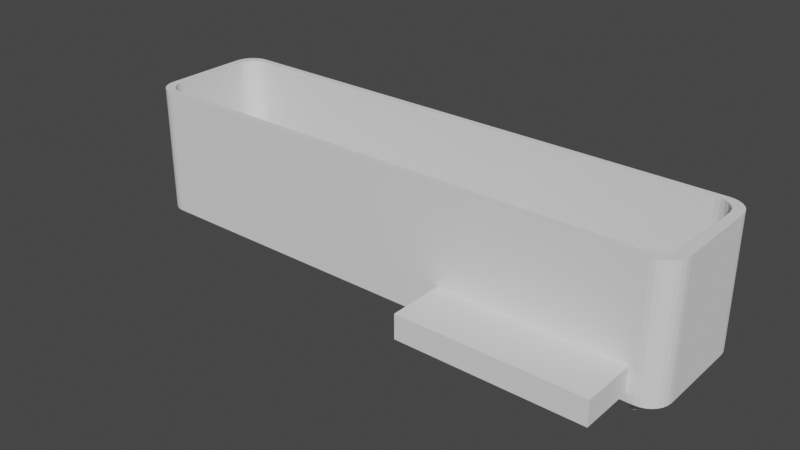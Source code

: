 # Source: v5.blend  (saved by Blender 2.90.8; exported with 4.5.12 LTS)
import bpy
from mathutils import Matrix  # noqa: F401  (used for matrix-valued properties, if any)

bpy.ops.wm.read_factory_settings(use_empty=True)
scene = bpy.context.scene
scene.name = 'Scene'

# ---- collections
col_collection = bpy.data.collections.new('Collection'); scene.collection.children.link(col_collection)

# ---- world
world_world = bpy.data.worlds.new('World'); scene.world = world_world
world_world.use_nodes = True; world_world.node_tree.nodes.clear()
_N = world_world.node_tree.nodes; _L = world_world.node_tree.links
n0 = _N.new('ShaderNodeOutputWorld'); n0.name = 'World Output'; n0.location = (300, 300)
n1 = _N.new('ShaderNodeBackground'); n1.name = 'Background'; n1.location = (10, 300)
n1.inputs[0].default_value = (0.05088, 0.05088, 0.05088, 1.0)
_L.new(n1.outputs[0], n0.inputs[0])
n0.is_active_output = True
world_world.color = (0.05088, 0.05088, 0.05088)
world_world.use_sun_shadow = False
world_world.sun_shadow_jitter_overblur = 0.0

# ---- meshes
me_v1_001 = bpy.data.meshes.new('V1.001')
me_v1_001.from_pydata([(-59.28, -13.6, -17.41), (59.06, -13.6, -17.41), (60.14, -13.49, -17.41), (61.16, -13.16, -17.41), (62.08, -12.62, -17.41), (62.85, -11.91, -17.41), (63.43, -11.06, -17.41), (63.79, -10.11, -17.41), (63.91, -9.104, -17.41), (63.91, 8.896, -17.41), (63.79, 9.897, -17.41), (63.43, 10.85, -17.41), (62.85, 11.7, -17.41), (62.08, 12.41, -17.41), (61.16, 12.95, -17.41), (60.14, 13.28, -17.41), (59.06, 13.4, -17.41), (-59.28, 13.4, -17.41), (-60.36, 13.28, -17.41), (-61.38, 12.95, -17.41), (-62.3, 12.41, -17.41), (-63.07, 11.7, -17.41), (-63.65, 10.85, -17.41), (-64.01, 9.897, -17.41), (-64.13, 8.896, -17.41), (-64.13, -9.104, -17.41), (-64.01, -10.11, -17.41), (-63.65, -11.06, -17.41), (-63.07, -11.91, -17.41), (-62.3, -12.62, -17.41), (-61.38, -13.16, -17.41), (-60.36, -13.49, -17.41), (-60.88, -15.2, -19.01), (61.12, -15.2, -19.01), (-60.88, -15.2, 10.99), (61.12, -15.2, 10.99), (62.23, -15.08, 10.99), (62.23, -15.08, -19.01), (63.29, -14.71, 10.99), (63.29, -14.71, -19.01), (64.24, -14.11, -19.01), (64.24, -14.11, 10.99), (65.03, -13.32, -19.01), (65.03, -13.32, 10.99), (65.62, -12.37, -19.01), (65.62, -12.37, 10.99), (65.99, -11.32, -19.01), (65.99, -11.32, 10.99), (66.12, -10.2, -19.01), (66.12, -10.2, 10.99), (66.12, 9.796, -19.01), (66.12, 9.796, 10.99), (65.99, 10.91, -19.01), (65.99, 10.91, 10.99), (65.62, 11.97, -19.01), (65.62, 11.97, 10.99), (65.03, 12.91, -19.01), (65.03, 12.91, 10.99), (64.24, 13.71, -19.01), (64.24, 13.71, 10.99), (63.29, 14.3, -19.01), (63.29, 14.3, 10.99), (62.23, 14.67, -19.01), (62.23, 14.67, 10.99), (61.12, 14.8, -19.01), (61.12, 14.8, 10.99), (-60.88, 14.8, -19.01), (-60.88, 14.8, 10.99), (-61.99, 14.67, 10.99), (-61.99, 14.67, -19.01), (-63.05, 14.3, -19.01), (-63.05, 14.3, 10.99), (-64.0, 13.71, -19.01), (-64.0, 13.71, 10.99), (-64.79, 12.91, -19.01), (-64.79, 12.91, 10.99), (-65.39, 11.97, -19.01), (-65.39, 11.97, 10.99), (-65.76, 10.91, -19.01), (-65.76, 10.91, 10.99), (-65.88, 9.796, -19.01), (-65.88, 9.796, 10.99), (-65.88, -10.2, -19.01), (-65.88, -10.2, 10.99), (-65.76, -11.32, 10.99), (-65.76, -11.32, -19.01), (-65.39, -12.37, 10.99), (-65.39, -12.37, -19.01), (-64.79, -13.32, -19.01), (-64.79, -13.32, 10.99), (-64.0, -14.11, -19.01), (-64.0, -14.11, 10.99), (-63.05, -14.71, -19.01), (-63.05, -14.71, 10.99), (-61.99, -15.08, -19.01), (-61.99, -15.08, 10.99), (63.91, -8.144, 10.99), (63.91, 0.8459, 10.99), (63.91, 8.896, 10.99), (63.79, -10.05, 10.99), (63.91, -9.104, 10.99), (63.79, -10.11, 10.99), (63.9, 8.949, 10.99), (63.79, 9.897, 10.99), (63.77, 9.948, 10.99), (63.43, 10.85, 10.99), (63.45, -11.01, 10.99), (63.43, -11.06, 10.99), (63.4, 10.89, 10.99), (62.85, 11.7, 10.99), (62.88, -11.86, 10.99), (62.85, -11.91, 10.99), (62.81, 11.74, 10.99), (62.08, 12.41, 10.99), (62.12, -12.58, 10.99), (61.21, -13.13, 10.99), (61.16, -13.16, 10.99), (62.08, -12.62, 10.99), (61.16, 12.95, 10.99), (61.53, 12.74, 10.99), (62.03, 12.44, 10.99), (61.11, 12.97, 10.99), (60.14, 13.28, 10.99), (61.12, -13.17, 10.99), (61.11, -13.18, 10.99), (60.14, -13.49, 10.99), (61.12, 12.96, 10.99), (60.08, 13.29, 10.99), (59.06, 13.4, 10.99), (59.06, -13.6, 10.99), (60.08, -13.5, 10.99), (55.43, 13.4, 10.99), (52.75, 13.4, 10.99), (-59.28, 13.4, 10.99), (-52.97, -13.6, 10.99), (-54.37, -13.6, 10.99), (-59.28, -13.6, 10.99), (-60.3, 13.29, 10.99), (-60.36, 13.28, 10.99), (-60.3, -13.5, 10.99), (-60.36, -13.49, 10.99), (-60.41, 13.27, 10.99), (-60.88, 13.11, 10.99), (-61.24, 13.0, 10.99), (-61.38, 12.95, 10.99), (-61.33, -13.18, 10.99), (-61.38, -13.16, 10.99), (-60.88, -13.32, 10.99), (-61.43, 12.92, 10.99), (-63.03, -11.95, 10.99), (-63.07, -11.91, 10.99), (-62.3, 12.41, 10.99), (-62.26, -12.65, 10.99), (-62.3, -12.62, 10.99), (-63.1, 11.66, 10.99), (-63.65, 10.85, 10.99), (-62.35, 12.38, 10.99), (-63.07, 11.7, 10.99), (-63.62, -11.1, 10.99), (-63.65, -11.06, 10.99), (-63.67, -11.01, 10.99), (-63.67, 10.8, 10.99), (-64.01, 9.897, 10.99), (-64.01, -10.11, 10.99), (-64.13, -9.104, 10.99), (-64.02, -10.05, 10.99), (-64.13, -1.454, 10.99), (-64.13, 7.936, 10.99), (-64.13, 8.896, 10.99), (-64.02, 9.844, 10.99)], [], [(0, 136, 135, 134, 1), (1, 130, 125, 2), (2, 124, 123, 116, 3), (3, 116, 115, 4), (4, 117, 114, 5), (5, 111, 110, 6), (6, 107, 106, 7), (7, 101, 99, 8), (8, 100, 96, 9), (9, 98, 102, 10), (10, 103, 104, 11), (11, 105, 108, 12), (12, 109, 112, 13), (13, 113, 120, 14), (14, 118, 126, 121, 15), (15, 122, 127, 16), (16, 128, 131, 132, 17), (17, 137, 138, 18), (18, 138, 141, 19), (19, 144, 148, 20), (20, 151, 156, 21), (21, 157, 154, 22), (22, 155, 161, 23), (23, 162, 169, 24), (24, 168, 167, 25), (25, 165, 163, 26), (26, 160, 159, 27), (27, 159, 158, 28), (28, 150, 149, 29), (29, 153, 152, 30), (30, 146, 145, 31), (31, 140, 139, 0), (28, 29, 30), (30, 31, 0), (28, 30, 0), (26, 27, 25), (27, 28, 25), (28, 0, 25), (23, 24, 22), (22, 24, 21), (20, 21, 19), (18, 19, 17), (24, 25, 17), (25, 0, 17), (19, 21, 17), (21, 24, 17), (1, 2, 4), (2, 3, 4), (4, 5, 7), (5, 6, 7), (1, 4, 7), (1, 7, 8), (0, 1, 16), (8, 9, 16), (17, 0, 16), (1, 8, 16), (15, 16, 10), (16, 9, 10), (15, 10, 14), (10, 11, 12), (14, 10, 12), (14, 12, 13), (32, 33, 34), (34, 33, 35), (35, 33, 36), (36, 37, 38), (33, 37, 36), (37, 39, 38), (38, 40, 41), (39, 40, 38), (41, 42, 43), (40, 42, 41), (43, 44, 45), (42, 44, 43), (45, 46, 47), (44, 46, 45), (47, 48, 49), (46, 48, 47), (48, 50, 49), (49, 50, 51), (50, 52, 51), (51, 52, 53), (53, 54, 55), (52, 54, 53), (55, 56, 57), (54, 56, 55), (57, 58, 59), (56, 58, 57), (59, 60, 61), (58, 60, 59), (61, 62, 63), (60, 62, 61), (63, 64, 65), (62, 64, 63), (64, 66, 65), (65, 66, 67), (67, 66, 68), (66, 69, 68), (68, 70, 71), (69, 70, 68), (71, 72, 73), (70, 72, 71), (73, 74, 75), (72, 74, 73), (75, 76, 77), (74, 76, 75), (77, 78, 79), (76, 78, 77), (79, 80, 81), (78, 80, 79), (80, 82, 81), (81, 82, 83), (83, 82, 84), (84, 85, 86), (82, 85, 84), (85, 87, 86), (86, 88, 89), (87, 88, 86), (89, 90, 91), (88, 90, 89), (91, 92, 93), (90, 92, 91), (93, 94, 95), (92, 94, 93), (95, 32, 34), (94, 32, 95), (88, 92, 90), (92, 32, 94), (88, 32, 92), (85, 82, 87), (87, 82, 88), (88, 82, 32), (78, 76, 80), (76, 74, 80), (72, 70, 74), (69, 66, 70), (80, 66, 82), (82, 66, 32), (70, 66, 74), (74, 66, 80), (33, 40, 37), (37, 40, 39), (40, 46, 42), (42, 46, 44), (33, 46, 40), (33, 48, 46), (32, 64, 33), (48, 64, 50), (66, 64, 32), (33, 64, 48), (62, 52, 64), (64, 52, 50), (62, 60, 52), (52, 56, 54), (60, 56, 52), (60, 58, 56), (93, 89, 91), (34, 93, 95), (34, 89, 93), (83, 84, 86), (83, 86, 89), (83, 89, 34), (77, 79, 81), (75, 77, 81), (71, 73, 75), (67, 68, 71), (67, 81, 83, 166, 167, 168, 169, 162, 161, 155, 154, 157, 156, 151, 148, 144, 143), (67, 143, 142), (67, 71, 75), (67, 75, 81), (41, 35, 36), (41, 36, 38), (47, 41, 43), (47, 43, 45), (47, 35, 41), (49, 35, 47), (65, 131, 128, 127, 122, 121, 126), (65, 119, 120, 113, 112, 109, 108, 105, 104, 103, 102, 98, 97, 49, 51), (65, 67, 142, 141, 138, 137, 133, 132, 131), (65, 126, 118, 119), (53, 63, 65), (53, 65, 51), (61, 63, 53), (57, 53, 55), (57, 61, 53), (59, 61, 57), (157, 21, 156), (122, 15, 121), (100, 8, 99), (168, 24, 169), (135, 136, 139, 140, 147, 34), (109, 12, 108), (124, 2, 125), (98, 9, 96, 97), (137, 17, 133), (105, 11, 104), (97, 96, 100, 99, 101, 106, 107, 110, 111, 114, 117, 115, 116, 123, 35, 49), (164, 25, 167, 166), (123, 124, 125, 130, 129, 134, 135, 34, 35), (103, 10, 102), (147, 145, 146, 152, 153, 149, 150, 158, 159, 160, 163, 165, 164, 166, 83, 34), (101, 7, 106), (150, 28, 158), (144, 19, 141, 142, 143), (129, 1, 134), (162, 23, 161), (146, 30, 152), (117, 4, 115), (107, 6, 110), (140, 31, 145, 147), (113, 13, 112), (111, 5, 114), (118, 14, 120, 119), (165, 25, 164), (133, 17, 132), (130, 1, 129), (151, 20, 148), (136, 0, 139), (128, 16, 127), (155, 22, 154), (160, 26, 163), (153, 29, 149)])
me_v1_001.use_remesh_fix_poles = True
me_v1_001.use_remesh_preserve_attributes = False
me_v1_001.use_mirror_vertex_groups = False
me_v1_001.update()
me_cylinder_004 = bpy.data.meshes.new('Cylinder.004')
me_cylinder_004.from_pydata([(0.0, 1.375, -14.18), (0.0, 1.375, 14.18), (0.2682, 1.349, -14.18), (0.2682, 1.349, 14.18), (0.5262, 1.27, -14.18), (0.5262, 1.27, 14.18), (0.7639, 1.143, -14.18), (0.7639, 1.143, 14.18), (0.9723, 0.9723, -14.18), (0.9723, 0.9723, 14.18), (1.143, 0.7639, -14.18), (1.143, 0.7639, 14.18), (1.27, 0.5262, -14.18), (1.27, 0.5262, 14.18), (1.349, 0.2682, -14.18), (1.349, 0.2682, 14.18), (1.375, 1.038e-07, -14.18), (1.375, 1.038e-07, 14.18), (1.349, -0.2682, -14.18), (1.349, -0.2682, 14.18), (1.27, -0.5262, -14.18), (1.27, -0.5262, 14.18), (1.143, -0.7639, -14.18), (1.143, -0.7639, 14.18), (0.9723, -0.9723, -14.18), (0.9723, -0.9723, 14.18), (0.7639, -1.143, -14.18), (0.7639, -1.143, 14.18), (0.5262, -1.27, -14.18), (0.5262, -1.27, 14.18), (0.2682, -1.349, -14.18), (0.2682, -1.349, 14.18), (-4.48e-07, -1.375, -14.18), (-4.48e-07, -1.375, 14.18), (-0.2682, -1.349, -14.18), (-0.2682, -1.349, 14.18), (-0.5262, -1.27, -14.18), (-0.5262, -1.27, 14.18), (-0.7639, -1.143, -14.18), (-0.7639, -1.143, 14.18), (-0.9723, -0.9723, -14.18), (-0.9723, -0.9723, 14.18), (-1.143, -0.7639, -14.18), (-1.143, -0.7639, 14.18), (-1.27, -0.5262, -14.18), (-1.27, -0.5262, 14.18), (-1.349, -0.2682, -14.18), (-1.349, -0.2682, 14.18), (-1.375, 1.328e-06, -14.18), (-1.375, 1.328e-06, 14.18), (-1.349, 0.2683, -14.18), (-1.349, 0.2683, 14.18), (-1.27, 0.5262, -14.18), (-1.27, 0.5262, 14.18), (-1.143, 0.7639, -14.18), (-1.143, 0.7639, 14.18), (-0.9723, 0.9723, -14.18), (-0.9723, 0.9723, 14.18), (-0.7639, 1.143, -14.18), (-0.7639, 1.143, 14.18), (-0.5262, 1.27, -14.18), (-0.5262, 1.27, 14.18), (-0.2682, 1.349, -14.18), (-0.2682, 1.349, 14.18)], [], [(0, 1, 3, 2), (2, 3, 5, 4), (4, 5, 7, 6), (6, 7, 9, 8), (8, 9, 11, 10), (10, 11, 13, 12), (12, 13, 15, 14), (14, 15, 17, 16), (16, 17, 19, 18), (18, 19, 21, 20), (20, 21, 23, 22), (22, 23, 25, 24), (24, 25, 27, 26), (26, 27, 29, 28), (28, 29, 31, 30), (30, 31, 33, 32), (32, 33, 35, 34), (34, 35, 37, 36), (36, 37, 39, 38), (38, 39, 41, 40), (40, 41, 43, 42), (42, 43, 45, 44), (44, 45, 47, 46), (46, 47, 49, 48), (48, 49, 51, 50), (50, 51, 53, 52), (52, 53, 55, 54), (54, 55, 57, 56), (56, 57, 59, 58), (58, 59, 61, 60), (3, 1, 63, 61, 59, 57, 55, 53, 51, 49, 47, 45, 43, 41, 39, 37, 35, 33, 31, 29, 27, 25, 23, 21, 19, 17, 15, 13, 11, 9, 7, 5), (60, 61, 63, 62), (62, 63, 1, 0), (0, 2, 4, 6, 8, 10, 12, 14, 16, 18, 20, 22, 24, 26, 28, 30, 32, 34, 36, 38, 40, 42, 44, 46, 48, 50, 52, 54, 56, 58, 60, 62)])
_uv = me_cylinder_004.uv_layers.new(name='UVMap')
_uv.uv.foreach_set('vector', [1.0, 0.5, 1.0, 1.0, 0.9688, 1.0, 0.9688, 0.5, 0.9688, 0.5, 0.9688, 1.0, 0.9375, 1.0, 0.9375, 0.5, 0.9375, 0.5, 0.9375, 1.0, 0.9062, 1.0, 0.9062, 0.5, 0.9062, 0.5, 0.9062, 1.0, 0.875, 1.0, 0.875, 0.5, 0.875, 0.5, 0.875, 1.0, 0.8438, 1.0, 0.8438, 0.5, 0.8438, 0.5, 0.8438, 1.0, 0.8125, 1.0, 0.8125, 0.5, 0.8125, 0.5, 0.8125, 1.0, 0.7812, 1.0, 0.7812, 0.5, 0.7812, 0.5, 0.7812, 1.0, 0.75, 1.0, 0.75, 0.5, 0.75, 0.5, 0.75, 1.0, 0.7188, 1.0, 0.7188, 0.5, 0.7188, 0.5, 0.7188, 1.0, 0.6875, 1.0, 0.6875, 0.5, 0.6875, 0.5, 0.6875, 1.0, 0.6562, 1.0, 0.6562, 0.5, 0.6562, 0.5, 0.6562, 1.0, 0.625, 1.0, 0.625, 0.5, 0.625, 0.5, 0.625, 1.0, 0.5938, 1.0, 0.5938, 0.5, 0.5938, 0.5, 0.5938, 1.0, 0.5625, 1.0, 0.5625, 0.5, 0.5625, 0.5, 0.5625, 1.0, 0.5312, 1.0, 0.5312, 0.5, 0.5312, 0.5, 0.5312, 1.0, 0.5, 1.0, 0.5, 0.5, 0.5, 0.5, 0.5, 1.0, 0.4688, 1.0, 0.4688, 0.5, 0.4688, 0.5, 0.4688, 1.0, 0.4375, 1.0, 0.4375, 0.5, 0.4375, 0.5, 0.4375, 1.0, 0.4062, 1.0, 0.4062, 0.5, 0.4062, 0.5, 0.4062, 1.0, 0.375, 1.0, 0.375, 0.5, 0.375, 0.5, 0.375, 1.0, 0.3438, 1.0, 0.3438, 0.5, 0.3438, 0.5, 0.3438, 1.0, 0.3125, 1.0, 0.3125, 0.5, 0.3125, 0.5, 0.3125, 1.0, 0.2812, 1.0, 0.2812, 0.5, 0.2812, 0.5, 0.2812, 1.0, 0.25, 1.0, 0.25, 0.5, 0.25, 0.5, 0.25, 1.0, 0.2188, 1.0, 0.2188, 0.5, 0.2188, 0.5, 0.2188, 1.0, 0.1875, 1.0, 0.1875, 0.5, 0.1875, 0.5, 0.1875, 1.0, 0.1562, 1.0, 0.1562, 0.5, 0.1562, 0.5, 0.1562, 1.0, 0.125, 1.0, 0.125, 0.5, 0.125, 0.5, 0.125, 1.0, 0.09375, 1.0, 0.09375, 0.5, 0.09375, 0.5, 0.09375, 1.0, 0.0625, 1.0, 0.0625, 0.5, 0.2968, 0.4854, 0.25, 0.49, 0.2032, 0.4854, 0.1582, 0.4717, 0.1167, 0.4496, 0.08029, 0.4197, 0.05045, 0.3833, 0.02827, 0.3418, 0.01461, 0.2968, 0.01, 0.25, 0.01461, 0.2032, 0.02827, 0.1582, 0.05045, 0.1167, 0.08029, 0.08029, 0.1167, 0.05045, 0.1582, 0.02827, 0.2032, 0.01461, 0.25, 0.01, 0.2968, 0.01461, 0.3418, 0.02827, 0.3833, 0.05045, 0.4197, 0.08029, 0.4496, 0.1167, 0.4717, 0.1582, 0.4854, 0.2032, 0.49, 0.25, 0.4854, 0.2968, 0.4717, 0.3418, 0.4496, 0.3833, 0.4197, 0.4197, 0.3833, 0.4496, 0.3418, 0.4717, 0.0625, 0.5, 0.0625, 1.0, 0.03125, 1.0, 0.03125, 0.5, 0.03125, 0.5, 0.03125, 1.0, 0.0, 1.0, 0.0, 0.5, 0.75, 0.49, 0.7968, 0.4854, 0.8418, 0.4717, 0.8833, 0.4496, 0.9197, 0.4197, 0.9496, 0.3833, 0.9717, 0.3418, 0.9854, 0.2968, 0.99, 0.25, 0.9854, 0.2032, 0.9717, 0.1582, 0.9496, 0.1167, 0.9197, 0.08029, 0.8833, 0.05045, 0.8418, 0.02827, 0.7968, 0.01461, 0.75, 0.01, 0.7032, 0.01461, 0.6582, 0.02827, 0.6167, 0.05045, 0.5803, 0.08029, 0.5504, 0.1167, 0.5283, 0.1582, 0.5146, 0.2032, 0.51, 0.25, 0.5146, 0.2968, 0.5283, 0.3418, 0.5504, 0.3833, 0.5803, 0.4197, 0.6167, 0.4496, 0.6582, 0.4717, 0.7032, 0.4854])
me_cylinder_004.use_remesh_fix_poles = True
me_cylinder_004.use_remesh_preserve_attributes = False
me_cylinder_004.use_mirror_vertex_groups = False
me_cylinder_004.update()
me_cylinder_006 = bpy.data.meshes.new('Cylinder.006')
me_cylinder_006.from_pydata([(0.0, 1.375, -14.18), (0.0, 1.375, 14.18), (0.2682, 1.349, -14.18), (0.2682, 1.349, 14.18), (0.5262, 1.27, -14.18), (0.5262, 1.27, 14.18), (0.7639, 1.143, -14.18), (0.7639, 1.143, 14.18), (0.9723, 0.9723, -14.18), (0.9723, 0.9723, 14.18), (1.143, 0.7639, -14.18), (1.143, 0.7639, 14.18), (1.27, 0.5262, -14.18), (1.27, 0.5262, 14.18), (1.349, 0.2682, -14.18), (1.349, 0.2682, 14.18), (1.375, 1.038e-07, -14.18), (1.375, 1.038e-07, 14.18), (1.349, -0.2682, -14.18), (1.349, -0.2682, 14.18), (1.27, -0.5262, -14.18), (1.27, -0.5262, 14.18), (1.143, -0.7639, -14.18), (1.143, -0.7639, 14.18), (0.9723, -0.9723, -14.18), (0.9723, -0.9723, 14.18), (0.7639, -1.143, -14.18), (0.7639, -1.143, 14.18), (0.5262, -1.27, -14.18), (0.5262, -1.27, 14.18), (0.2682, -1.349, -14.18), (0.2682, -1.349, 14.18), (-4.48e-07, -1.375, -14.18), (-4.48e-07, -1.375, 14.18), (-0.2682, -1.349, -14.18), (-0.2682, -1.349, 14.18), (-0.5262, -1.27, -14.18), (-0.5262, -1.27, 14.18), (-0.7639, -1.143, -14.18), (-0.7639, -1.143, 14.18), (-0.9723, -0.9723, -14.18), (-0.9723, -0.9723, 14.18), (-1.143, -0.7639, -14.18), (-1.143, -0.7639, 14.18), (-1.27, -0.5262, -14.18), (-1.27, -0.5262, 14.18), (-1.349, -0.2682, -14.18), (-1.349, -0.2682, 14.18), (-1.375, 1.328e-06, -14.18), (-1.375, 1.328e-06, 14.18), (-1.349, 0.2683, -14.18), (-1.349, 0.2683, 14.18), (-1.27, 0.5262, -14.18), (-1.27, 0.5262, 14.18), (-1.143, 0.7639, -14.18), (-1.143, 0.7639, 14.18), (-0.9723, 0.9723, -14.18), (-0.9723, 0.9723, 14.18), (-0.7639, 1.143, -14.18), (-0.7639, 1.143, 14.18), (-0.5262, 1.27, -14.18), (-0.5262, 1.27, 14.18), (-0.2682, 1.349, -14.18), (-0.2682, 1.349, 14.18)], [], [(0, 1, 3, 2), (2, 3, 5, 4), (4, 5, 7, 6), (6, 7, 9, 8), (8, 9, 11, 10), (10, 11, 13, 12), (12, 13, 15, 14), (14, 15, 17, 16), (16, 17, 19, 18), (18, 19, 21, 20), (20, 21, 23, 22), (22, 23, 25, 24), (24, 25, 27, 26), (26, 27, 29, 28), (28, 29, 31, 30), (30, 31, 33, 32), (32, 33, 35, 34), (34, 35, 37, 36), (36, 37, 39, 38), (38, 39, 41, 40), (40, 41, 43, 42), (42, 43, 45, 44), (44, 45, 47, 46), (46, 47, 49, 48), (48, 49, 51, 50), (50, 51, 53, 52), (52, 53, 55, 54), (54, 55, 57, 56), (56, 57, 59, 58), (58, 59, 61, 60), (3, 1, 63, 61, 59, 57, 55, 53, 51, 49, 47, 45, 43, 41, 39, 37, 35, 33, 31, 29, 27, 25, 23, 21, 19, 17, 15, 13, 11, 9, 7, 5), (60, 61, 63, 62), (62, 63, 1, 0), (0, 2, 4, 6, 8, 10, 12, 14, 16, 18, 20, 22, 24, 26, 28, 30, 32, 34, 36, 38, 40, 42, 44, 46, 48, 50, 52, 54, 56, 58, 60, 62)])
_uv = me_cylinder_006.uv_layers.new(name='UVMap')
_uv.uv.foreach_set('vector', [1.0, 0.5, 1.0, 1.0, 0.9688, 1.0, 0.9688, 0.5, 0.9688, 0.5, 0.9688, 1.0, 0.9375, 1.0, 0.9375, 0.5, 0.9375, 0.5, 0.9375, 1.0, 0.9062, 1.0, 0.9062, 0.5, 0.9062, 0.5, 0.9062, 1.0, 0.875, 1.0, 0.875, 0.5, 0.875, 0.5, 0.875, 1.0, 0.8438, 1.0, 0.8438, 0.5, 0.8438, 0.5, 0.8438, 1.0, 0.8125, 1.0, 0.8125, 0.5, 0.8125, 0.5, 0.8125, 1.0, 0.7812, 1.0, 0.7812, 0.5, 0.7812, 0.5, 0.7812, 1.0, 0.75, 1.0, 0.75, 0.5, 0.75, 0.5, 0.75, 1.0, 0.7188, 1.0, 0.7188, 0.5, 0.7188, 0.5, 0.7188, 1.0, 0.6875, 1.0, 0.6875, 0.5, 0.6875, 0.5, 0.6875, 1.0, 0.6562, 1.0, 0.6562, 0.5, 0.6562, 0.5, 0.6562, 1.0, 0.625, 1.0, 0.625, 0.5, 0.625, 0.5, 0.625, 1.0, 0.5938, 1.0, 0.5938, 0.5, 0.5938, 0.5, 0.5938, 1.0, 0.5625, 1.0, 0.5625, 0.5, 0.5625, 0.5, 0.5625, 1.0, 0.5312, 1.0, 0.5312, 0.5, 0.5312, 0.5, 0.5312, 1.0, 0.5, 1.0, 0.5, 0.5, 0.5, 0.5, 0.5, 1.0, 0.4688, 1.0, 0.4688, 0.5, 0.4688, 0.5, 0.4688, 1.0, 0.4375, 1.0, 0.4375, 0.5, 0.4375, 0.5, 0.4375, 1.0, 0.4062, 1.0, 0.4062, 0.5, 0.4062, 0.5, 0.4062, 1.0, 0.375, 1.0, 0.375, 0.5, 0.375, 0.5, 0.375, 1.0, 0.3438, 1.0, 0.3438, 0.5, 0.3438, 0.5, 0.3438, 1.0, 0.3125, 1.0, 0.3125, 0.5, 0.3125, 0.5, 0.3125, 1.0, 0.2812, 1.0, 0.2812, 0.5, 0.2812, 0.5, 0.2812, 1.0, 0.25, 1.0, 0.25, 0.5, 0.25, 0.5, 0.25, 1.0, 0.2188, 1.0, 0.2188, 0.5, 0.2188, 0.5, 0.2188, 1.0, 0.1875, 1.0, 0.1875, 0.5, 0.1875, 0.5, 0.1875, 1.0, 0.1562, 1.0, 0.1562, 0.5, 0.1562, 0.5, 0.1562, 1.0, 0.125, 1.0, 0.125, 0.5, 0.125, 0.5, 0.125, 1.0, 0.09375, 1.0, 0.09375, 0.5, 0.09375, 0.5, 0.09375, 1.0, 0.0625, 1.0, 0.0625, 0.5, 0.2968, 0.4854, 0.25, 0.49, 0.2032, 0.4854, 0.1582, 0.4717, 0.1167, 0.4496, 0.08029, 0.4197, 0.05045, 0.3833, 0.02827, 0.3418, 0.01461, 0.2968, 0.01, 0.25, 0.01461, 0.2032, 0.02827, 0.1582, 0.05045, 0.1167, 0.08029, 0.08029, 0.1167, 0.05045, 0.1582, 0.02827, 0.2032, 0.01461, 0.25, 0.01, 0.2968, 0.01461, 0.3418, 0.02827, 0.3833, 0.05045, 0.4197, 0.08029, 0.4496, 0.1167, 0.4717, 0.1582, 0.4854, 0.2032, 0.49, 0.25, 0.4854, 0.2968, 0.4717, 0.3418, 0.4496, 0.3833, 0.4197, 0.4197, 0.3833, 0.4496, 0.3418, 0.4717, 0.0625, 0.5, 0.0625, 1.0, 0.03125, 1.0, 0.03125, 0.5, 0.03125, 0.5, 0.03125, 1.0, 0.0, 1.0, 0.0, 0.5, 0.75, 0.49, 0.7968, 0.4854, 0.8418, 0.4717, 0.8833, 0.4496, 0.9197, 0.4197, 0.9496, 0.3833, 0.9717, 0.3418, 0.9854, 0.2968, 0.99, 0.25, 0.9854, 0.2032, 0.9717, 0.1582, 0.9496, 0.1167, 0.9197, 0.08029, 0.8833, 0.05045, 0.8418, 0.02827, 0.7968, 0.01461, 0.75, 0.01, 0.7032, 0.01461, 0.6582, 0.02827, 0.6167, 0.05045, 0.5803, 0.08029, 0.5504, 0.1167, 0.5283, 0.1582, 0.5146, 0.2032, 0.51, 0.25, 0.5146, 0.2968, 0.5283, 0.3418, 0.5504, 0.3833, 0.5803, 0.4197, 0.6167, 0.4496, 0.6582, 0.4717, 0.7032, 0.4854])
me_cylinder_006.use_remesh_fix_poles = True
me_cylinder_006.use_remesh_preserve_attributes = False
me_cylinder_006.use_mirror_vertex_groups = False
me_cylinder_006.update()
me_cylinder_007 = bpy.data.meshes.new('Cylinder.007')
me_cylinder_007.from_pydata([(0.0, 1.375, -14.18), (0.0, 1.375, 14.18), (0.2682, 1.349, -14.18), (0.2682, 1.349, 14.18), (0.5262, 1.27, -14.18), (0.5262, 1.27, 14.18), (0.7639, 1.143, -14.18), (0.7639, 1.143, 14.18), (0.9723, 0.9723, -14.18), (0.9723, 0.9723, 14.18), (1.143, 0.7639, -14.18), (1.143, 0.7639, 14.18), (1.27, 0.5262, -14.18), (1.27, 0.5262, 14.18), (1.349, 0.2682, -14.18), (1.349, 0.2682, 14.18), (1.375, 1.038e-07, -14.18), (1.375, 1.038e-07, 14.18), (1.349, -0.2682, -14.18), (1.349, -0.2682, 14.18), (1.27, -0.5262, -14.18), (1.27, -0.5262, 14.18), (1.143, -0.7639, -14.18), (1.143, -0.7639, 14.18), (0.9723, -0.9723, -14.18), (0.9723, -0.9723, 14.18), (0.7639, -1.143, -14.18), (0.7639, -1.143, 14.18), (0.5262, -1.27, -14.18), (0.5262, -1.27, 14.18), (0.2682, -1.349, -14.18), (0.2682, -1.349, 14.18), (-4.48e-07, -1.375, -14.18), (-4.48e-07, -1.375, 14.18), (-0.2682, -1.349, -14.18), (-0.2682, -1.349, 14.18), (-0.5262, -1.27, -14.18), (-0.5262, -1.27, 14.18), (-0.7639, -1.143, -14.18), (-0.7639, -1.143, 14.18), (-0.9723, -0.9723, -14.18), (-0.9723, -0.9723, 14.18), (-1.143, -0.7639, -14.18), (-1.143, -0.7639, 14.18), (-1.27, -0.5262, -14.18), (-1.27, -0.5262, 14.18), (-1.349, -0.2682, -14.18), (-1.349, -0.2682, 14.18), (-1.375, 1.328e-06, -14.18), (-1.375, 1.328e-06, 14.18), (-1.349, 0.2683, -14.18), (-1.349, 0.2683, 14.18), (-1.27, 0.5262, -14.18), (-1.27, 0.5262, 14.18), (-1.143, 0.7639, -14.18), (-1.143, 0.7639, 14.18), (-0.9723, 0.9723, -14.18), (-0.9723, 0.9723, 14.18), (-0.7639, 1.143, -14.18), (-0.7639, 1.143, 14.18), (-0.5262, 1.27, -14.18), (-0.5262, 1.27, 14.18), (-0.2682, 1.349, -14.18), (-0.2682, 1.349, 14.18)], [], [(0, 1, 3, 2), (2, 3, 5, 4), (4, 5, 7, 6), (6, 7, 9, 8), (8, 9, 11, 10), (10, 11, 13, 12), (12, 13, 15, 14), (14, 15, 17, 16), (16, 17, 19, 18), (18, 19, 21, 20), (20, 21, 23, 22), (22, 23, 25, 24), (24, 25, 27, 26), (26, 27, 29, 28), (28, 29, 31, 30), (30, 31, 33, 32), (32, 33, 35, 34), (34, 35, 37, 36), (36, 37, 39, 38), (38, 39, 41, 40), (40, 41, 43, 42), (42, 43, 45, 44), (44, 45, 47, 46), (46, 47, 49, 48), (48, 49, 51, 50), (50, 51, 53, 52), (52, 53, 55, 54), (54, 55, 57, 56), (56, 57, 59, 58), (58, 59, 61, 60), (3, 1, 63, 61, 59, 57, 55, 53, 51, 49, 47, 45, 43, 41, 39, 37, 35, 33, 31, 29, 27, 25, 23, 21, 19, 17, 15, 13, 11, 9, 7, 5), (60, 61, 63, 62), (62, 63, 1, 0), (0, 2, 4, 6, 8, 10, 12, 14, 16, 18, 20, 22, 24, 26, 28, 30, 32, 34, 36, 38, 40, 42, 44, 46, 48, 50, 52, 54, 56, 58, 60, 62)])
_uv = me_cylinder_007.uv_layers.new(name='UVMap')
_uv.uv.foreach_set('vector', [1.0, 0.5, 1.0, 1.0, 0.9688, 1.0, 0.9688, 0.5, 0.9688, 0.5, 0.9688, 1.0, 0.9375, 1.0, 0.9375, 0.5, 0.9375, 0.5, 0.9375, 1.0, 0.9062, 1.0, 0.9062, 0.5, 0.9062, 0.5, 0.9062, 1.0, 0.875, 1.0, 0.875, 0.5, 0.875, 0.5, 0.875, 1.0, 0.8438, 1.0, 0.8438, 0.5, 0.8438, 0.5, 0.8438, 1.0, 0.8125, 1.0, 0.8125, 0.5, 0.8125, 0.5, 0.8125, 1.0, 0.7812, 1.0, 0.7812, 0.5, 0.7812, 0.5, 0.7812, 1.0, 0.75, 1.0, 0.75, 0.5, 0.75, 0.5, 0.75, 1.0, 0.7188, 1.0, 0.7188, 0.5, 0.7188, 0.5, 0.7188, 1.0, 0.6875, 1.0, 0.6875, 0.5, 0.6875, 0.5, 0.6875, 1.0, 0.6562, 1.0, 0.6562, 0.5, 0.6562, 0.5, 0.6562, 1.0, 0.625, 1.0, 0.625, 0.5, 0.625, 0.5, 0.625, 1.0, 0.5938, 1.0, 0.5938, 0.5, 0.5938, 0.5, 0.5938, 1.0, 0.5625, 1.0, 0.5625, 0.5, 0.5625, 0.5, 0.5625, 1.0, 0.5312, 1.0, 0.5312, 0.5, 0.5312, 0.5, 0.5312, 1.0, 0.5, 1.0, 0.5, 0.5, 0.5, 0.5, 0.5, 1.0, 0.4688, 1.0, 0.4688, 0.5, 0.4688, 0.5, 0.4688, 1.0, 0.4375, 1.0, 0.4375, 0.5, 0.4375, 0.5, 0.4375, 1.0, 0.4062, 1.0, 0.4062, 0.5, 0.4062, 0.5, 0.4062, 1.0, 0.375, 1.0, 0.375, 0.5, 0.375, 0.5, 0.375, 1.0, 0.3438, 1.0, 0.3438, 0.5, 0.3438, 0.5, 0.3438, 1.0, 0.3125, 1.0, 0.3125, 0.5, 0.3125, 0.5, 0.3125, 1.0, 0.2812, 1.0, 0.2812, 0.5, 0.2812, 0.5, 0.2812, 1.0, 0.25, 1.0, 0.25, 0.5, 0.25, 0.5, 0.25, 1.0, 0.2188, 1.0, 0.2188, 0.5, 0.2188, 0.5, 0.2188, 1.0, 0.1875, 1.0, 0.1875, 0.5, 0.1875, 0.5, 0.1875, 1.0, 0.1562, 1.0, 0.1562, 0.5, 0.1562, 0.5, 0.1562, 1.0, 0.125, 1.0, 0.125, 0.5, 0.125, 0.5, 0.125, 1.0, 0.09375, 1.0, 0.09375, 0.5, 0.09375, 0.5, 0.09375, 1.0, 0.0625, 1.0, 0.0625, 0.5, 0.2968, 0.4854, 0.25, 0.49, 0.2032, 0.4854, 0.1582, 0.4717, 0.1167, 0.4496, 0.08029, 0.4197, 0.05045, 0.3833, 0.02827, 0.3418, 0.01461, 0.2968, 0.01, 0.25, 0.01461, 0.2032, 0.02827, 0.1582, 0.05045, 0.1167, 0.08029, 0.08029, 0.1167, 0.05045, 0.1582, 0.02827, 0.2032, 0.01461, 0.25, 0.01, 0.2968, 0.01461, 0.3418, 0.02827, 0.3833, 0.05045, 0.4197, 0.08029, 0.4496, 0.1167, 0.4717, 0.1582, 0.4854, 0.2032, 0.49, 0.25, 0.4854, 0.2968, 0.4717, 0.3418, 0.4496, 0.3833, 0.4197, 0.4197, 0.3833, 0.4496, 0.3418, 0.4717, 0.0625, 0.5, 0.0625, 1.0, 0.03125, 1.0, 0.03125, 0.5, 0.03125, 0.5, 0.03125, 1.0, 0.0, 1.0, 0.0, 0.5, 0.75, 0.49, 0.7968, 0.4854, 0.8418, 0.4717, 0.8833, 0.4496, 0.9197, 0.4197, 0.9496, 0.3833, 0.9717, 0.3418, 0.9854, 0.2968, 0.99, 0.25, 0.9854, 0.2032, 0.9717, 0.1582, 0.9496, 0.1167, 0.9197, 0.08029, 0.8833, 0.05045, 0.8418, 0.02827, 0.7968, 0.01461, 0.75, 0.01, 0.7032, 0.01461, 0.6582, 0.02827, 0.6167, 0.05045, 0.5803, 0.08029, 0.5504, 0.1167, 0.5283, 0.1582, 0.5146, 0.2032, 0.51, 0.25, 0.5146, 0.2968, 0.5283, 0.3418, 0.5504, 0.3833, 0.5803, 0.4197, 0.6167, 0.4496, 0.6582, 0.4717, 0.7032, 0.4854])
me_cylinder_007.use_remesh_fix_poles = True
me_cylinder_007.use_remesh_preserve_attributes = False
me_cylinder_007.use_mirror_vertex_groups = False
me_cylinder_007.update()
me_cylinder_008 = bpy.data.meshes.new('Cylinder.008')
me_cylinder_008.from_pydata([(0.0, 1.375, -14.18), (0.0, 1.375, 14.18), (0.2682, 1.349, -14.18), (0.2682, 1.349, 14.18), (0.5262, 1.27, -14.18), (0.5262, 1.27, 14.18), (0.7639, 1.143, -14.18), (0.7639, 1.143, 14.18), (0.9723, 0.9723, -14.18), (0.9723, 0.9723, 14.18), (1.143, 0.7639, -14.18), (1.143, 0.7639, 14.18), (1.27, 0.5262, -14.18), (1.27, 0.5262, 14.18), (1.349, 0.2682, -14.18), (1.349, 0.2682, 14.18), (1.375, 1.038e-07, -14.18), (1.375, 1.038e-07, 14.18), (1.349, -0.2682, -14.18), (1.349, -0.2682, 14.18), (1.27, -0.5262, -14.18), (1.27, -0.5262, 14.18), (1.143, -0.7639, -14.18), (1.143, -0.7639, 14.18), (0.9723, -0.9723, -14.18), (0.9723, -0.9723, 14.18), (0.7639, -1.143, -14.18), (0.7639, -1.143, 14.18), (0.5262, -1.27, -14.18), (0.5262, -1.27, 14.18), (0.2682, -1.349, -14.18), (0.2682, -1.349, 14.18), (-4.48e-07, -1.375, -14.18), (-4.48e-07, -1.375, 14.18), (-0.2682, -1.349, -14.18), (-0.2682, -1.349, 14.18), (-0.5262, -1.27, -14.18), (-0.5262, -1.27, 14.18), (-0.7639, -1.143, -14.18), (-0.7639, -1.143, 14.18), (-0.9723, -0.9723, -14.18), (-0.9723, -0.9723, 14.18), (-1.143, -0.7639, -14.18), (-1.143, -0.7639, 14.18), (-1.27, -0.5262, -14.18), (-1.27, -0.5262, 14.18), (-1.349, -0.2682, -14.18), (-1.349, -0.2682, 14.18), (-1.375, 1.328e-06, -14.18), (-1.375, 1.328e-06, 14.18), (-1.349, 0.2683, -14.18), (-1.349, 0.2683, 14.18), (-1.27, 0.5262, -14.18), (-1.27, 0.5262, 14.18), (-1.143, 0.7639, -14.18), (-1.143, 0.7639, 14.18), (-0.9723, 0.9723, -14.18), (-0.9723, 0.9723, 14.18), (-0.7639, 1.143, -14.18), (-0.7639, 1.143, 14.18), (-0.5262, 1.27, -14.18), (-0.5262, 1.27, 14.18), (-0.2682, 1.349, -14.18), (-0.2682, 1.349, 14.18)], [], [(0, 1, 3, 2), (2, 3, 5, 4), (4, 5, 7, 6), (6, 7, 9, 8), (8, 9, 11, 10), (10, 11, 13, 12), (12, 13, 15, 14), (14, 15, 17, 16), (16, 17, 19, 18), (18, 19, 21, 20), (20, 21, 23, 22), (22, 23, 25, 24), (24, 25, 27, 26), (26, 27, 29, 28), (28, 29, 31, 30), (30, 31, 33, 32), (32, 33, 35, 34), (34, 35, 37, 36), (36, 37, 39, 38), (38, 39, 41, 40), (40, 41, 43, 42), (42, 43, 45, 44), (44, 45, 47, 46), (46, 47, 49, 48), (48, 49, 51, 50), (50, 51, 53, 52), (52, 53, 55, 54), (54, 55, 57, 56), (56, 57, 59, 58), (58, 59, 61, 60), (3, 1, 63, 61, 59, 57, 55, 53, 51, 49, 47, 45, 43, 41, 39, 37, 35, 33, 31, 29, 27, 25, 23, 21, 19, 17, 15, 13, 11, 9, 7, 5), (60, 61, 63, 62), (62, 63, 1, 0), (0, 2, 4, 6, 8, 10, 12, 14, 16, 18, 20, 22, 24, 26, 28, 30, 32, 34, 36, 38, 40, 42, 44, 46, 48, 50, 52, 54, 56, 58, 60, 62)])
_uv = me_cylinder_008.uv_layers.new(name='UVMap')
_uv.uv.foreach_set('vector', [1.0, 0.5, 1.0, 1.0, 0.9688, 1.0, 0.9688, 0.5, 0.9688, 0.5, 0.9688, 1.0, 0.9375, 1.0, 0.9375, 0.5, 0.9375, 0.5, 0.9375, 1.0, 0.9062, 1.0, 0.9062, 0.5, 0.9062, 0.5, 0.9062, 1.0, 0.875, 1.0, 0.875, 0.5, 0.875, 0.5, 0.875, 1.0, 0.8438, 1.0, 0.8438, 0.5, 0.8438, 0.5, 0.8438, 1.0, 0.8125, 1.0, 0.8125, 0.5, 0.8125, 0.5, 0.8125, 1.0, 0.7812, 1.0, 0.7812, 0.5, 0.7812, 0.5, 0.7812, 1.0, 0.75, 1.0, 0.75, 0.5, 0.75, 0.5, 0.75, 1.0, 0.7188, 1.0, 0.7188, 0.5, 0.7188, 0.5, 0.7188, 1.0, 0.6875, 1.0, 0.6875, 0.5, 0.6875, 0.5, 0.6875, 1.0, 0.6562, 1.0, 0.6562, 0.5, 0.6562, 0.5, 0.6562, 1.0, 0.625, 1.0, 0.625, 0.5, 0.625, 0.5, 0.625, 1.0, 0.5938, 1.0, 0.5938, 0.5, 0.5938, 0.5, 0.5938, 1.0, 0.5625, 1.0, 0.5625, 0.5, 0.5625, 0.5, 0.5625, 1.0, 0.5312, 1.0, 0.5312, 0.5, 0.5312, 0.5, 0.5312, 1.0, 0.5, 1.0, 0.5, 0.5, 0.5, 0.5, 0.5, 1.0, 0.4688, 1.0, 0.4688, 0.5, 0.4688, 0.5, 0.4688, 1.0, 0.4375, 1.0, 0.4375, 0.5, 0.4375, 0.5, 0.4375, 1.0, 0.4062, 1.0, 0.4062, 0.5, 0.4062, 0.5, 0.4062, 1.0, 0.375, 1.0, 0.375, 0.5, 0.375, 0.5, 0.375, 1.0, 0.3438, 1.0, 0.3438, 0.5, 0.3438, 0.5, 0.3438, 1.0, 0.3125, 1.0, 0.3125, 0.5, 0.3125, 0.5, 0.3125, 1.0, 0.2812, 1.0, 0.2812, 0.5, 0.2812, 0.5, 0.2812, 1.0, 0.25, 1.0, 0.25, 0.5, 0.25, 0.5, 0.25, 1.0, 0.2188, 1.0, 0.2188, 0.5, 0.2188, 0.5, 0.2188, 1.0, 0.1875, 1.0, 0.1875, 0.5, 0.1875, 0.5, 0.1875, 1.0, 0.1562, 1.0, 0.1562, 0.5, 0.1562, 0.5, 0.1562, 1.0, 0.125, 1.0, 0.125, 0.5, 0.125, 0.5, 0.125, 1.0, 0.09375, 1.0, 0.09375, 0.5, 0.09375, 0.5, 0.09375, 1.0, 0.0625, 1.0, 0.0625, 0.5, 0.2968, 0.4854, 0.25, 0.49, 0.2032, 0.4854, 0.1582, 0.4717, 0.1167, 0.4496, 0.08029, 0.4197, 0.05045, 0.3833, 0.02827, 0.3418, 0.01461, 0.2968, 0.01, 0.25, 0.01461, 0.2032, 0.02827, 0.1582, 0.05045, 0.1167, 0.08029, 0.08029, 0.1167, 0.05045, 0.1582, 0.02827, 0.2032, 0.01461, 0.25, 0.01, 0.2968, 0.01461, 0.3418, 0.02827, 0.3833, 0.05045, 0.4197, 0.08029, 0.4496, 0.1167, 0.4717, 0.1582, 0.4854, 0.2032, 0.49, 0.25, 0.4854, 0.2968, 0.4717, 0.3418, 0.4496, 0.3833, 0.4197, 0.4197, 0.3833, 0.4496, 0.3418, 0.4717, 0.0625, 0.5, 0.0625, 1.0, 0.03125, 1.0, 0.03125, 0.5, 0.03125, 0.5, 0.03125, 1.0, 0.0, 1.0, 0.0, 0.5, 0.75, 0.49, 0.7968, 0.4854, 0.8418, 0.4717, 0.8833, 0.4496, 0.9197, 0.4197, 0.9496, 0.3833, 0.9717, 0.3418, 0.9854, 0.2968, 0.99, 0.25, 0.9854, 0.2032, 0.9717, 0.1582, 0.9496, 0.1167, 0.9197, 0.08029, 0.8833, 0.05045, 0.8418, 0.02827, 0.7968, 0.01461, 0.75, 0.01, 0.7032, 0.01461, 0.6582, 0.02827, 0.6167, 0.05045, 0.5803, 0.08029, 0.5504, 0.1167, 0.5283, 0.1582, 0.5146, 0.2032, 0.51, 0.25, 0.5146, 0.2968, 0.5283, 0.3418, 0.5504, 0.3833, 0.5803, 0.4197, 0.6167, 0.4496, 0.6582, 0.4717, 0.7032, 0.4854])
me_cylinder_008.use_remesh_fix_poles = True
me_cylinder_008.use_remesh_preserve_attributes = False
me_cylinder_008.use_mirror_vertex_groups = False
me_cylinder_008.update()
me_cube = bpy.data.meshes.new('Cube')
me_cube.from_pydata([(-1.0, -1.0, -1.0), (-1.0, -1.0, 1.0), (-1.0, 1.0, -1.0), (-1.0, 1.0, 1.0), (1.0, -1.0, -1.0), (1.0, -1.0, 1.0), (1.0, 1.0, -1.0), (1.0, 1.0, 1.0)], [], [(0, 1, 3, 2), (2, 3, 7, 6), (6, 7, 5, 4), (4, 5, 1, 0), (2, 6, 4, 0), (7, 3, 1, 5)])
_uv = me_cube.uv_layers.new(name='UVMap')
_uv.uv.foreach_set('vector', [0.375, 0.0, 0.625, 0.0, 0.625, 0.25, 0.375, 0.25, 0.375, 0.25, 0.625, 0.25, 0.625, 0.5, 0.375, 0.5, 0.375, 0.5, 0.625, 0.5, 0.625, 0.75, 0.375, 0.75, 0.375, 0.75, 0.625, 0.75, 0.625, 1.0, 0.375, 1.0, 0.125, 0.5, 0.375, 0.5, 0.375, 0.75, 0.125, 0.75, 0.625, 0.5, 0.875, 0.5, 0.875, 0.75, 0.625, 0.75])
me_cube.use_remesh_fix_poles = True
me_cube.use_remesh_preserve_attributes = False
me_cube.use_mirror_vertex_groups = False
me_cube.update()

# ---- objects
ob_v1_001 = bpy.data.objects.new('V1.001', me_v1_001)
ob_cylinder = bpy.data.objects.new('Cylinder', me_cylinder_004)
ob_cylinder_001 = bpy.data.objects.new('Cylinder.001', me_cylinder_006)
ob_cylinder_002 = bpy.data.objects.new('Cylinder.002', me_cylinder_007)
ob_cylinder_003 = bpy.data.objects.new('Cylinder.003', me_cylinder_008)
ob_cube = bpy.data.objects.new('Cube', me_cube)

# ---- transforms, parenting, visibility, modifiers, constraints
ob_v1_001.location = (0.0, 0.0, 19.0)
ob_v1_001.scale = (1.4, 1.4, 1.4)
ob_v1_001.lineart.crease_threshold = 0.0
_m = ob_v1_001.modifiers.new('Boolean', 'BOOLEAN')
_m.object = ob_cylinder
_m.solver = 'FAST'
_m = ob_v1_001.modifiers.new('Boolean.004', 'BOOLEAN')
_m.object = ob_cube
_m.solver = 'FAST'
_m = ob_v1_001.modifiers.new('Boolean.003', 'BOOLEAN')
_m.object = ob_cylinder_001
_m.solver = 'FAST'
_m = ob_v1_001.modifiers.new('Boolean.002', 'BOOLEAN')
_m.object = ob_cylinder_002
_m.solver = 'FAST'
_m = ob_v1_001.modifiers.new('Boolean.001', 'BOOLEAN')
_m.object = ob_cylinder_003
_m.solver = 'FAST'
ob_cylinder.location = (82.4, -13.2, 0.0)
ob_cylinder.lineart.crease_threshold = 0.0
ob_cylinder_001.location = (82.4, 9.8, 0.0)
ob_cylinder_001.lineart.crease_threshold = 0.0
ob_cylinder_002.location = (24.4, 9.8, 0.0)
ob_cylinder_002.lineart.crease_threshold = 0.0
ob_cylinder_003.location = (24.4, -13.2, 0.0)
ob_cylinder_003.lineart.crease_threshold = 0.0
ob_cube.location = (53.3, -23.2, -0.9)
ob_cube.scale = (30.0, 16.42, 4.0)
ob_cube.lineart.crease_threshold = 0.0

# ---- collection membership
col_collection.objects.link(ob_v1_001)
col_collection.objects.link(ob_cylinder)
col_collection.objects.link(ob_cylinder_001)
col_collection.objects.link(ob_cylinder_002)
col_collection.objects.link(ob_cylinder_003)
col_collection.objects.link(ob_cube)

# ---- scene / render settings (as saved in the file)
scene.frame_start = 1; scene.frame_end = 250; scene.frame_set(1)
scene.render.engine = 'BLENDER_EEVEE_NEXT'
scene.cycles.use_denoising = False
scene.cycles.samples = 128
scene.cycles.sampling_pattern = 'TABULATED_SOBOL'
scene.cycles.use_adaptive_sampling = False
scene.cycles.use_light_tree = False
scene.view_settings.view_transform = 'Filmic'
bpy.context.view_layer.update()

# ---- added for rendering (the .blend has no active camera and no usable light): camera, sun
cam_auto = bpy.data.cameras.new('AutoCamera')
cam_auto.lens = 50.0
cam_auto.sensor_width = 36.0
cam_auto.clip_end = 3253.62
ob_auto_camera = bpy.data.objects.new('AutoCamera', cam_auto)
scene.collection.objects.link(ob_auto_camera)
ob_auto_camera.location = (185.56, -231.924, 158.419)
ob_auto_camera.rotation_euler = (1.09748, -7.21219e-08, 0.694738)
scene.camera = ob_auto_camera
light_auto_sun = bpy.data.lights.new('AutoSun', 'SUN')
light_auto_sun.energy = 3.0
light_auto_sun.angle = 0.0523599
ob_auto_sun = bpy.data.objects.new('AutoSun', light_auto_sun)
scene.collection.objects.link(ob_auto_sun)
ob_auto_sun.rotation_euler = (0.872665, 0.174533, 0.523599)
bpy.context.view_layer.update()

